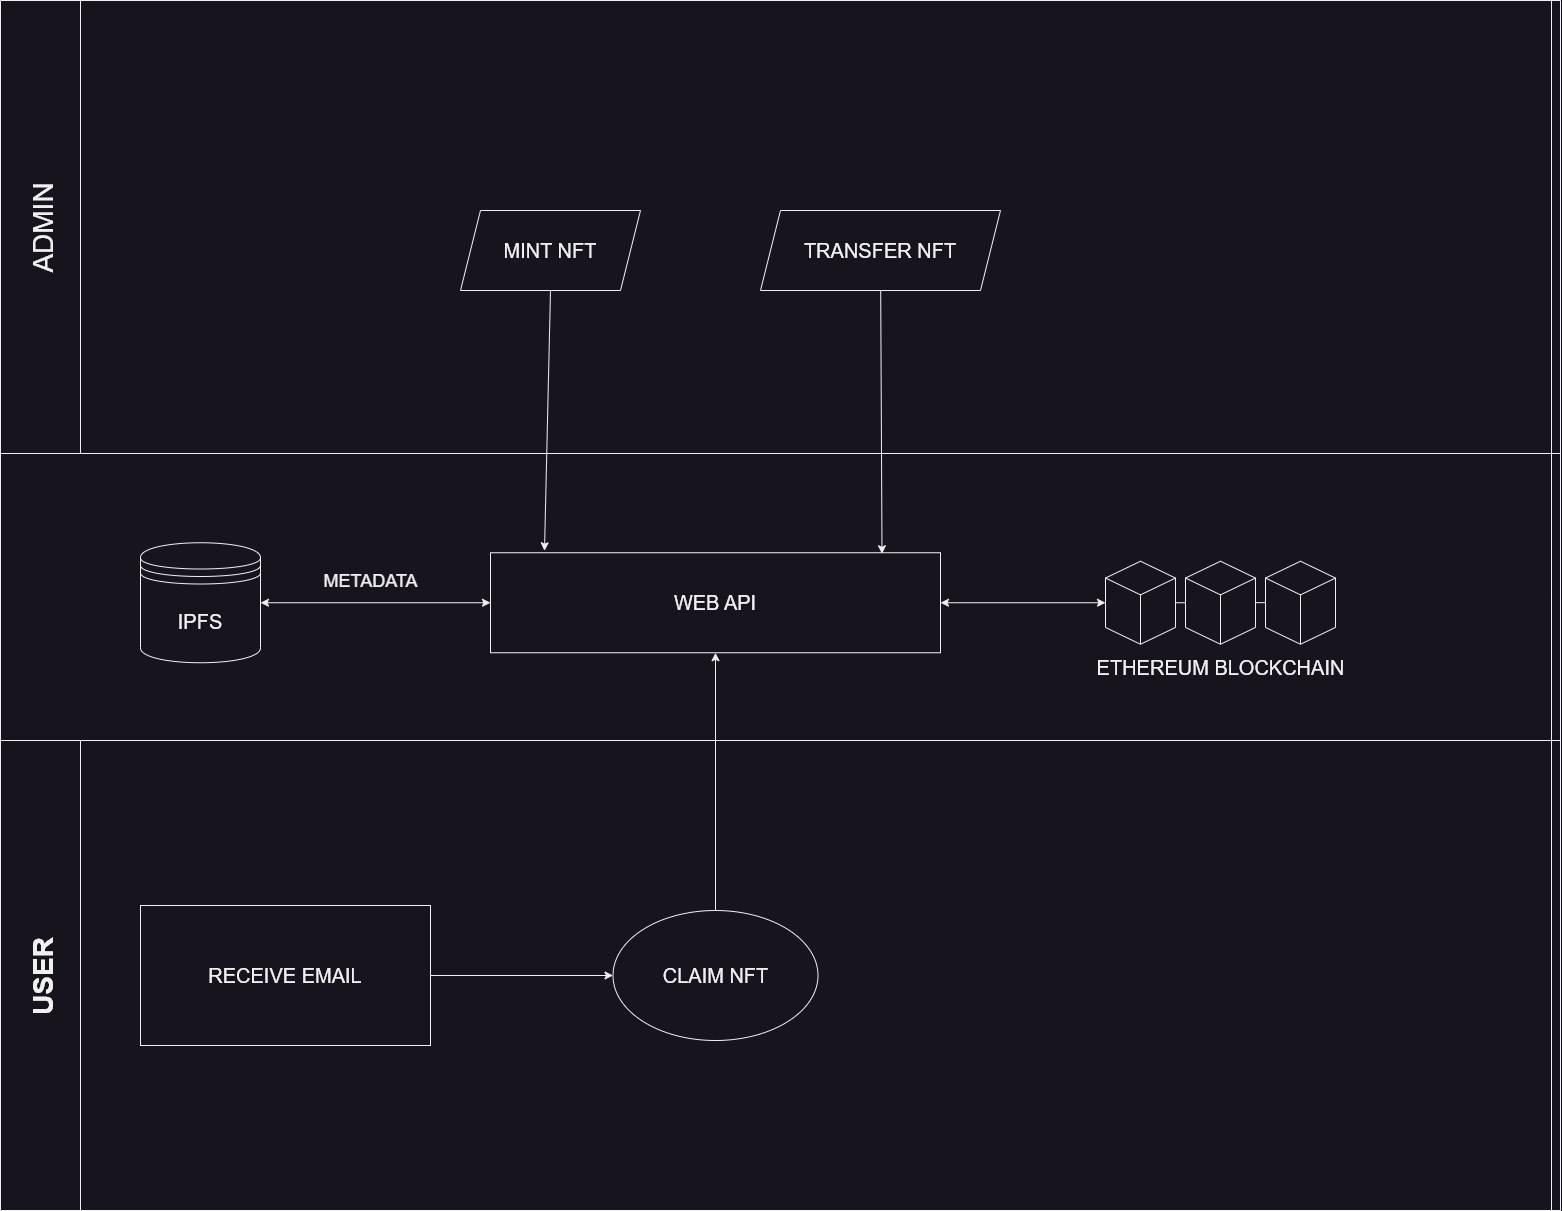

The diagram above was exported from draw.io. Its source (the exported page's mxGraphModel, read from the mxfile embedded in the PNG):
<mxGraphModel dx="2954" dy="1331" grid="1" gridSize="10" guides="1" tooltips="1" connect="1" arrows="1" fold="1" page="1" pageScale="1" pageWidth="4681" pageHeight="3300" background="none" math="0" shadow="0">
  <root>
    <mxCell id="0" />
    <mxCell id="1" parent="0" />
    <mxCell id="QKh5z5zdD1OfiX5AcDFc-2" value="" style="shape=table;childLayout=tableLayout;startSize=0;collapsible=0;recursiveResize=0;expand=0;fontSize=16;" vertex="1" parent="1">
      <mxGeometry x="560" y="360" width="1560" height="1210" as="geometry" />
    </mxCell>
    <mxCell id="QKh5z5zdD1OfiX5AcDFc-3" value="ADMIN" style="shape=tableRow;horizontal=0;swimlaneHead=0;swimlaneBody=0;top=0;left=0;strokeColor=inherit;bottom=0;right=0;dropTarget=0;fontStyle=0;fillColor=none;points=[[0,0.5],[1,0.5]];portConstraint=eastwest;startSize=80;collapsible=0;recursiveResize=0;expand=0;fontSize=28;" vertex="1" parent="QKh5z5zdD1OfiX5AcDFc-2">
      <mxGeometry width="1560" height="453" as="geometry" />
    </mxCell>
    <mxCell id="QKh5z5zdD1OfiX5AcDFc-4" value="" style="swimlane;swimlaneHead=0;swimlaneBody=0;fontStyle=0;strokeColor=inherit;connectable=0;fillColor=none;startSize=0;collapsible=0;recursiveResize=0;expand=0;fontSize=16;strokeWidth=0;opacity=0;" vertex="1" parent="QKh5z5zdD1OfiX5AcDFc-3">
      <mxGeometry x="80" width="1480" height="453" as="geometry">
        <mxRectangle width="1480" height="453" as="alternateBounds" />
      </mxGeometry>
    </mxCell>
    <mxCell id="QKh5z5zdD1OfiX5AcDFc-33" value="&lt;font style=&quot;font-size: 20px;&quot;&gt;MINT NFT&lt;/font&gt;" style="shape=parallelogram;perimeter=parallelogramPerimeter;whiteSpace=wrap;html=1;fixedSize=1;" vertex="1" parent="QKh5z5zdD1OfiX5AcDFc-4">
      <mxGeometry x="380" y="210" width="180" height="80" as="geometry" />
    </mxCell>
    <mxCell id="QKh5z5zdD1OfiX5AcDFc-41" value="&lt;font style=&quot;font-size: 20px;&quot;&gt;TRANSFER NFT&lt;/font&gt;" style="shape=parallelogram;perimeter=parallelogramPerimeter;whiteSpace=wrap;html=1;fixedSize=1;" vertex="1" parent="QKh5z5zdD1OfiX5AcDFc-4">
      <mxGeometry x="680" y="210" width="240" height="80" as="geometry" />
    </mxCell>
    <mxCell id="QKh5z5zdD1OfiX5AcDFc-5" value="" style="swimlane;swimlaneHead=0;swimlaneBody=0;fontStyle=0;strokeColor=inherit;connectable=0;fillColor=none;startSize=0;collapsible=0;recursiveResize=0;expand=0;fontSize=16;" vertex="1" parent="QKh5z5zdD1OfiX5AcDFc-3">
      <mxGeometry x="1560" width="-9" height="453" as="geometry">
        <mxRectangle width="-9" height="453" as="alternateBounds" />
      </mxGeometry>
    </mxCell>
    <mxCell id="QKh5z5zdD1OfiX5AcDFc-6" value="" style="swimlane;swimlaneHead=0;swimlaneBody=0;fontStyle=0;strokeColor=inherit;connectable=0;fillColor=none;startSize=0;collapsible=0;recursiveResize=0;expand=0;fontSize=16;opacity=0;strokeWidth=0;" vertex="1" parent="QKh5z5zdD1OfiX5AcDFc-3">
      <mxGeometry x="1551" width="9" height="453" as="geometry">
        <mxRectangle width="9" height="453" as="alternateBounds" />
      </mxGeometry>
    </mxCell>
    <mxCell id="QKh5z5zdD1OfiX5AcDFc-7" value="" style="shape=tableRow;horizontal=0;swimlaneHead=0;swimlaneBody=0;top=0;left=0;strokeColor=inherit;bottom=0;right=0;dropTarget=0;fontStyle=0;fillColor=none;points=[[0,0.5],[1,0.5]];portConstraint=eastwest;startSize=80;collapsible=0;recursiveResize=0;expand=0;fontSize=16;dashed=1;dashPattern=1 4;strokeWidth=0;opacity=0;" vertex="1" parent="QKh5z5zdD1OfiX5AcDFc-2">
      <mxGeometry y="453" width="1560" height="287" as="geometry" />
    </mxCell>
    <mxCell id="QKh5z5zdD1OfiX5AcDFc-8" value="" style="swimlane;swimlaneHead=0;swimlaneBody=0;fontStyle=0;connectable=0;strokeColor=inherit;fillColor=none;startSize=0;collapsible=0;recursiveResize=0;expand=0;fontSize=16;opacity=0;strokeWidth=0;" vertex="1" parent="QKh5z5zdD1OfiX5AcDFc-7">
      <mxGeometry x="80" width="1480" height="287" as="geometry">
        <mxRectangle width="1480" height="287" as="alternateBounds" />
      </mxGeometry>
    </mxCell>
    <mxCell id="QKh5z5zdD1OfiX5AcDFc-18" value="" style="html=1;whiteSpace=wrap;shape=isoCube2;backgroundOutline=1;isoAngle=15;" vertex="1" parent="QKh5z5zdD1OfiX5AcDFc-8">
      <mxGeometry x="1025" y="107.75" width="70" height="83" as="geometry" />
    </mxCell>
    <mxCell id="QKh5z5zdD1OfiX5AcDFc-17" value="&lt;font style=&quot;font-size: 20px;&quot;&gt;WEB API&lt;/font&gt;" style="rounded=0;whiteSpace=wrap;html=1;points=[[0,0,0,0,0],[0,0.25,0,0,0],[0,0.5,0,0,0],[0,0.75,0,0,0],[0,1,0,0,0],[0.12,0,0,0,-2],[0.13,0.99,0,0,0],[0.25,0,0,0,0],[0.25,1,0,0,0],[0.5,0,0,0,0],[0.5,1,0,0,0],[0.75,0,0,0,0],[0.75,1,0,0,0],[0.87,0.01,0,0,0],[0.88,1,0,0,1],[1,0,0,0,0],[1,0.25,0,0,0],[1,0.5,0,0,0],[1,0.75,0,0,0],[1,1,0,0,0]];" vertex="1" parent="QKh5z5zdD1OfiX5AcDFc-8">
      <mxGeometry x="410" y="99.25" width="450" height="100" as="geometry" />
    </mxCell>
    <mxCell id="QKh5z5zdD1OfiX5AcDFc-19" value="" style="html=1;whiteSpace=wrap;shape=isoCube2;backgroundOutline=1;isoAngle=15;" vertex="1" parent="QKh5z5zdD1OfiX5AcDFc-8">
      <mxGeometry x="1105" y="107.75" width="70" height="83" as="geometry" />
    </mxCell>
    <mxCell id="QKh5z5zdD1OfiX5AcDFc-20" value="" style="html=1;whiteSpace=wrap;shape=isoCube2;backgroundOutline=1;isoAngle=15;" vertex="1" parent="QKh5z5zdD1OfiX5AcDFc-8">
      <mxGeometry x="1185" y="107.75" width="70" height="83" as="geometry" />
    </mxCell>
    <mxCell id="QKh5z5zdD1OfiX5AcDFc-21" value="&lt;font style=&quot;font-size: 20px;&quot;&gt;IPFS&lt;/font&gt;" style="shape=datastore;whiteSpace=wrap;html=1;" vertex="1" parent="QKh5z5zdD1OfiX5AcDFc-8">
      <mxGeometry x="60" y="89.25" width="120" height="120" as="geometry" />
    </mxCell>
    <mxCell id="QKh5z5zdD1OfiX5AcDFc-30" value="" style="endArrow=none;html=1;rounded=0;entryX=0;entryY=0.5;entryDx=0;entryDy=0;entryPerimeter=0;exitX=1;exitY=0.5;exitDx=0;exitDy=0;exitPerimeter=0;" edge="1" parent="QKh5z5zdD1OfiX5AcDFc-8" source="QKh5z5zdD1OfiX5AcDFc-18" target="QKh5z5zdD1OfiX5AcDFc-19">
      <mxGeometry width="50" height="50" relative="1" as="geometry">
        <mxPoint x="1040" y="177" as="sourcePoint" />
        <mxPoint x="1090" y="127" as="targetPoint" />
      </mxGeometry>
    </mxCell>
    <mxCell id="QKh5z5zdD1OfiX5AcDFc-31" value="" style="endArrow=none;html=1;rounded=0;entryX=0;entryY=0.5;entryDx=0;entryDy=0;entryPerimeter=0;exitX=1;exitY=0.5;exitDx=0;exitDy=0;exitPerimeter=0;" edge="1" parent="QKh5z5zdD1OfiX5AcDFc-8">
      <mxGeometry width="50" height="50" relative="1" as="geometry">
        <mxPoint x="1175" y="149.16" as="sourcePoint" />
        <mxPoint x="1185" y="149.16" as="targetPoint" />
      </mxGeometry>
    </mxCell>
    <mxCell id="QKh5z5zdD1OfiX5AcDFc-32" value="&lt;font style=&quot;font-size: 20px;&quot;&gt;ETHEREUM BLOCKCHAIN&lt;/font&gt;" style="text;html=1;align=center;verticalAlign=middle;resizable=0;points=[];autosize=1;strokeColor=none;fillColor=none;" vertex="1" parent="QKh5z5zdD1OfiX5AcDFc-8">
      <mxGeometry x="1005" y="194.25" width="270" height="40" as="geometry" />
    </mxCell>
    <mxCell id="QKh5z5zdD1OfiX5AcDFc-28" value="&lt;font style=&quot;font-size: 18px;&quot;&gt;METADATA&lt;/font&gt;" style="text;html=1;align=center;verticalAlign=middle;resizable=0;points=[];autosize=1;strokeColor=none;fillColor=none;" vertex="1" parent="QKh5z5zdD1OfiX5AcDFc-8">
      <mxGeometry x="230" y="107.75" width="120" height="40" as="geometry" />
    </mxCell>
    <mxCell id="QKh5z5zdD1OfiX5AcDFc-46" value="" style="endArrow=classic;startArrow=classic;html=1;rounded=0;entryX=0;entryY=0.5;entryDx=0;entryDy=0;entryPerimeter=0;exitX=1;exitY=0.5;exitDx=0;exitDy=0;" edge="1" parent="QKh5z5zdD1OfiX5AcDFc-8" source="QKh5z5zdD1OfiX5AcDFc-21" target="QKh5z5zdD1OfiX5AcDFc-17">
      <mxGeometry width="50" height="50" relative="1" as="geometry">
        <mxPoint x="240" y="-13" as="sourcePoint" />
        <mxPoint x="290" y="-63" as="targetPoint" />
      </mxGeometry>
    </mxCell>
    <mxCell id="QKh5z5zdD1OfiX5AcDFc-50" value="" style="endArrow=classic;startArrow=classic;html=1;rounded=0;entryX=0;entryY=0.5;entryDx=0;entryDy=0;entryPerimeter=0;exitX=1;exitY=0.5;exitDx=0;exitDy=0;exitPerimeter=0;" edge="1" parent="QKh5z5zdD1OfiX5AcDFc-8" source="QKh5z5zdD1OfiX5AcDFc-17" target="QKh5z5zdD1OfiX5AcDFc-18">
      <mxGeometry width="50" height="50" relative="1" as="geometry">
        <mxPoint x="910" y="190.75" as="sourcePoint" />
        <mxPoint x="960" y="140.75" as="targetPoint" />
      </mxGeometry>
    </mxCell>
    <mxCell id="QKh5z5zdD1OfiX5AcDFc-9" value="" style="swimlane;swimlaneHead=0;swimlaneBody=0;fontStyle=0;connectable=0;strokeColor=inherit;fillColor=none;startSize=0;collapsible=0;recursiveResize=0;expand=0;fontSize=16;" vertex="1" parent="QKh5z5zdD1OfiX5AcDFc-7">
      <mxGeometry x="1560" width="-9" height="287" as="geometry">
        <mxRectangle width="-9" height="287" as="alternateBounds" />
      </mxGeometry>
    </mxCell>
    <mxCell id="QKh5z5zdD1OfiX5AcDFc-10" value="" style="swimlane;swimlaneHead=0;swimlaneBody=0;fontStyle=0;connectable=0;strokeColor=inherit;fillColor=none;startSize=0;collapsible=0;recursiveResize=0;expand=0;fontSize=16;opacity=0;strokeWidth=0;" vertex="1" parent="QKh5z5zdD1OfiX5AcDFc-7">
      <mxGeometry x="1551" width="9" height="287" as="geometry">
        <mxRectangle width="9" height="287" as="alternateBounds" />
      </mxGeometry>
    </mxCell>
    <mxCell id="QKh5z5zdD1OfiX5AcDFc-11" value="USER" style="shape=tableRow;horizontal=0;swimlaneHead=0;swimlaneBody=0;top=0;left=0;strokeColor=inherit;bottom=0;right=0;dropTarget=0;fontStyle=1;fillColor=none;points=[[0,0.5],[1,0.5]];portConstraint=eastwest;startSize=80;collapsible=0;recursiveResize=0;expand=0;fontSize=28;" vertex="1" parent="QKh5z5zdD1OfiX5AcDFc-2">
      <mxGeometry y="740" width="1560" height="470" as="geometry" />
    </mxCell>
    <mxCell id="QKh5z5zdD1OfiX5AcDFc-12" value="" style="swimlane;swimlaneHead=0;swimlaneBody=0;fontStyle=0;connectable=0;strokeColor=inherit;fillColor=none;startSize=0;collapsible=0;recursiveResize=0;expand=0;fontSize=16;" vertex="1" parent="QKh5z5zdD1OfiX5AcDFc-11">
      <mxGeometry x="80" width="1480" height="470" as="geometry">
        <mxRectangle width="1480" height="470" as="alternateBounds" />
      </mxGeometry>
    </mxCell>
    <mxCell id="QKh5z5zdD1OfiX5AcDFc-45" value="" style="edgeStyle=orthogonalEdgeStyle;rounded=0;orthogonalLoop=1;jettySize=auto;html=1;" edge="1" parent="QKh5z5zdD1OfiX5AcDFc-12" source="QKh5z5zdD1OfiX5AcDFc-42" target="QKh5z5zdD1OfiX5AcDFc-43">
      <mxGeometry relative="1" as="geometry" />
    </mxCell>
    <mxCell id="QKh5z5zdD1OfiX5AcDFc-42" value="&lt;font style=&quot;font-size: 20px;&quot;&gt;RECEIVE EMAIL&lt;/font&gt;" style="rounded=0;whiteSpace=wrap;html=1;" vertex="1" parent="QKh5z5zdD1OfiX5AcDFc-12">
      <mxGeometry x="60" y="165" width="290" height="140" as="geometry" />
    </mxCell>
    <mxCell id="QKh5z5zdD1OfiX5AcDFc-43" value="&lt;font style=&quot;font-size: 20px;&quot;&gt;CLAIM NFT&lt;/font&gt;" style="ellipse;whiteSpace=wrap;html=1;" vertex="1" parent="QKh5z5zdD1OfiX5AcDFc-12">
      <mxGeometry x="532.5" y="170" width="205" height="130" as="geometry" />
    </mxCell>
    <mxCell id="QKh5z5zdD1OfiX5AcDFc-13" value="" style="swimlane;swimlaneHead=0;swimlaneBody=0;fontStyle=0;connectable=0;strokeColor=inherit;fillColor=none;startSize=0;collapsible=0;recursiveResize=0;expand=0;fontSize=16;" vertex="1" parent="QKh5z5zdD1OfiX5AcDFc-11">
      <mxGeometry x="1560" width="-9" height="470" as="geometry">
        <mxRectangle width="-9" height="470" as="alternateBounds" />
      </mxGeometry>
    </mxCell>
    <mxCell id="QKh5z5zdD1OfiX5AcDFc-14" value="" style="swimlane;swimlaneHead=0;swimlaneBody=0;fontStyle=0;connectable=0;strokeColor=inherit;fillColor=none;startSize=0;collapsible=0;recursiveResize=0;expand=0;fontSize=16;" vertex="1" parent="QKh5z5zdD1OfiX5AcDFc-11">
      <mxGeometry x="1551" width="9" height="470" as="geometry">
        <mxRectangle width="9" height="470" as="alternateBounds" />
      </mxGeometry>
    </mxCell>
    <mxCell id="QKh5z5zdD1OfiX5AcDFc-24" value="" style="endArrow=classic;html=1;rounded=0;entryX=0.12;entryY=0;entryDx=0;entryDy=-2;entryPerimeter=0;exitX=0.5;exitY=1;exitDx=0;exitDy=0;" edge="1" parent="QKh5z5zdD1OfiX5AcDFc-2" source="QKh5z5zdD1OfiX5AcDFc-33" target="QKh5z5zdD1OfiX5AcDFc-17">
      <mxGeometry width="50" height="50" relative="1" as="geometry">
        <mxPoint x="458" y="370" as="sourcePoint" />
        <mxPoint x="270" y="340" as="targetPoint" />
        <Array as="points" />
      </mxGeometry>
    </mxCell>
    <mxCell id="QKh5z5zdD1OfiX5AcDFc-25" value="" style="endArrow=classic;html=1;rounded=0;entryX=0.87;entryY=0.01;entryDx=0;entryDy=0;entryPerimeter=0;" edge="1" parent="QKh5z5zdD1OfiX5AcDFc-2" source="QKh5z5zdD1OfiX5AcDFc-41" target="QKh5z5zdD1OfiX5AcDFc-17">
      <mxGeometry width="50" height="50" relative="1" as="geometry">
        <mxPoint x="750" y="270" as="sourcePoint" />
        <mxPoint x="580" y="610" as="targetPoint" />
      </mxGeometry>
    </mxCell>
    <mxCell id="QKh5z5zdD1OfiX5AcDFc-44" value="" style="endArrow=classic;html=1;rounded=0;exitX=0.5;exitY=0;exitDx=0;exitDy=0;entryX=0.5;entryY=1;entryDx=0;entryDy=0;entryPerimeter=0;" edge="1" parent="QKh5z5zdD1OfiX5AcDFc-2" source="QKh5z5zdD1OfiX5AcDFc-43" target="QKh5z5zdD1OfiX5AcDFc-17">
      <mxGeometry width="50" height="50" relative="1" as="geometry">
        <mxPoint x="620" y="850" as="sourcePoint" />
        <mxPoint x="670" y="800" as="targetPoint" />
      </mxGeometry>
    </mxCell>
  </root>
</mxGraphModel>